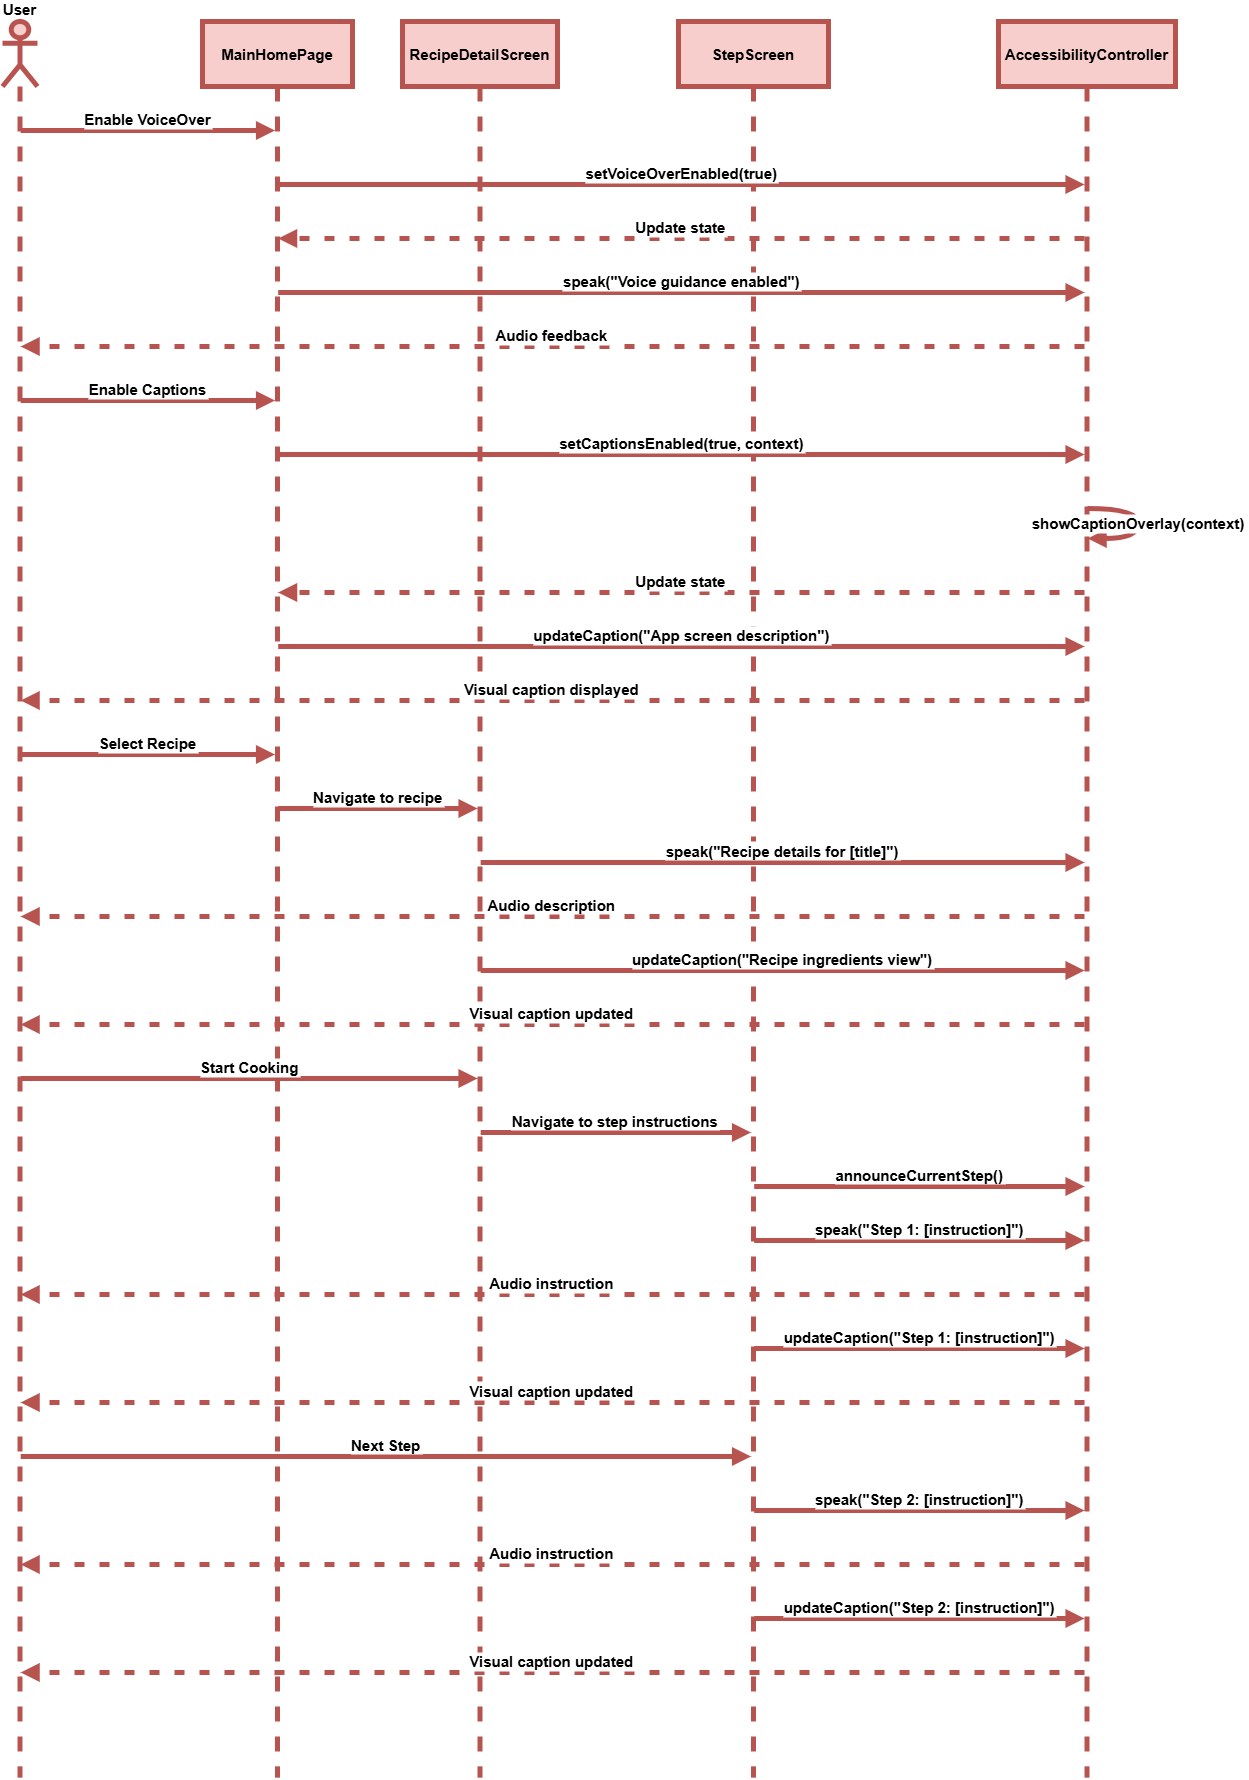

The diagram above was exported from draw.io. Its source (the exported page's mxGraphModel, read from the mxfile embedded in the PNG):
<mxGraphModel dx="1898" dy="1022" grid="0" gridSize="10" guides="0" tooltips="1" connect="1" arrows="1" fold="1" page="1" pageScale="1" pageWidth="827" pageHeight="1169" math="0" shadow="0">
  <root>
    <mxCell id="0" />
    <mxCell id="1" parent="0" />
    <mxCell id="5v8BdQj2G2eV0KmXg3UL-137" value="User" style="shape=umlLifeline;perimeter=lifelinePerimeter;whiteSpace=wrap;container=1;dropTarget=0;collapsible=0;recursiveResize=0;outlineConnect=0;portConstraint=eastwest;newEdgeStyle={&quot;edgeStyle&quot;:&quot;elbowEdgeStyle&quot;,&quot;elbow&quot;:&quot;vertical&quot;,&quot;curved&quot;:0,&quot;rounded&quot;:0};participant=umlActor;verticalAlign=bottom;labelPosition=center;verticalLabelPosition=top;align=center;size=65;fillColor=#f8cecc;strokeColor=#b85450;strokeWidth=5;fontSize=15;fontStyle=1" vertex="1" parent="1">
      <mxGeometry x="20" y="82" width="35" height="1756" as="geometry" />
    </mxCell>
    <mxCell id="5v8BdQj2G2eV0KmXg3UL-138" value="MainHomePage" style="shape=umlLifeline;perimeter=lifelinePerimeter;whiteSpace=wrap;container=1;dropTarget=0;collapsible=0;recursiveResize=0;outlineConnect=0;portConstraint=eastwest;newEdgeStyle={&quot;edgeStyle&quot;:&quot;elbowEdgeStyle&quot;,&quot;elbow&quot;:&quot;vertical&quot;,&quot;curved&quot;:0,&quot;rounded&quot;:0};size=65;fillColor=#f8cecc;strokeColor=#b85450;strokeWidth=5;fontSize=15;fontStyle=1" vertex="1" parent="1">
      <mxGeometry x="220" y="82" width="150" height="1756" as="geometry" />
    </mxCell>
    <mxCell id="5v8BdQj2G2eV0KmXg3UL-139" value="RecipeDetailScreen" style="shape=umlLifeline;perimeter=lifelinePerimeter;whiteSpace=wrap;container=1;dropTarget=0;collapsible=0;recursiveResize=0;outlineConnect=0;portConstraint=eastwest;newEdgeStyle={&quot;edgeStyle&quot;:&quot;elbowEdgeStyle&quot;,&quot;elbow&quot;:&quot;vertical&quot;,&quot;curved&quot;:0,&quot;rounded&quot;:0};size=65;fillColor=#f8cecc;strokeColor=#b85450;strokeWidth=5;fontSize=15;fontStyle=1" vertex="1" parent="1">
      <mxGeometry x="420" y="82" width="155" height="1756" as="geometry" />
    </mxCell>
    <mxCell id="5v8BdQj2G2eV0KmXg3UL-140" value="StepScreen" style="shape=umlLifeline;perimeter=lifelinePerimeter;whiteSpace=wrap;container=1;dropTarget=0;collapsible=0;recursiveResize=0;outlineConnect=0;portConstraint=eastwest;newEdgeStyle={&quot;edgeStyle&quot;:&quot;elbowEdgeStyle&quot;,&quot;elbow&quot;:&quot;vertical&quot;,&quot;curved&quot;:0,&quot;rounded&quot;:0};size=65;fillColor=#f8cecc;strokeColor=#b85450;strokeWidth=5;fontSize=15;fontStyle=1" vertex="1" parent="1">
      <mxGeometry x="696" y="82" width="150" height="1756" as="geometry" />
    </mxCell>
    <mxCell id="5v8BdQj2G2eV0KmXg3UL-141" value="AccessibilityController" style="shape=umlLifeline;perimeter=lifelinePerimeter;whiteSpace=wrap;container=1;dropTarget=0;collapsible=0;recursiveResize=0;outlineConnect=0;portConstraint=eastwest;newEdgeStyle={&quot;edgeStyle&quot;:&quot;elbowEdgeStyle&quot;,&quot;elbow&quot;:&quot;vertical&quot;,&quot;curved&quot;:0,&quot;rounded&quot;:0};size=65;fillColor=#f8cecc;strokeColor=#b85450;strokeWidth=5;fontSize=15;fontStyle=1" vertex="1" parent="1">
      <mxGeometry x="1016" y="82" width="177" height="1756" as="geometry" />
    </mxCell>
    <mxCell id="5v8BdQj2G2eV0KmXg3UL-142" value="Enable VoiceOver" style="verticalAlign=bottom;edgeStyle=elbowEdgeStyle;elbow=vertical;curved=0;rounded=0;endArrow=block;fillColor=#f8cecc;strokeColor=#b85450;strokeWidth=5;fontSize=15;fontStyle=1" edge="1" parent="1" source="5v8BdQj2G2eV0KmXg3UL-137" target="5v8BdQj2G2eV0KmXg3UL-138">
      <mxGeometry relative="1" as="geometry">
        <Array as="points">
          <mxPoint x="204" y="191" />
        </Array>
      </mxGeometry>
    </mxCell>
    <mxCell id="5v8BdQj2G2eV0KmXg3UL-143" value="setVoiceOverEnabled(true)" style="verticalAlign=bottom;edgeStyle=elbowEdgeStyle;elbow=vertical;curved=0;rounded=0;endArrow=block;fillColor=#f8cecc;strokeColor=#b85450;strokeWidth=5;fontSize=15;fontStyle=1" edge="1" parent="1" source="5v8BdQj2G2eV0KmXg3UL-138" target="5v8BdQj2G2eV0KmXg3UL-141">
      <mxGeometry relative="1" as="geometry">
        <Array as="points">
          <mxPoint x="708" y="245" />
        </Array>
      </mxGeometry>
    </mxCell>
    <mxCell id="5v8BdQj2G2eV0KmXg3UL-144" value="Update state" style="verticalAlign=bottom;edgeStyle=elbowEdgeStyle;elbow=vertical;curved=0;rounded=0;dashed=1;dashPattern=2 3;endArrow=block;fillColor=#f8cecc;strokeColor=#b85450;strokeWidth=5;fontSize=15;fontStyle=1" edge="1" parent="1" source="5v8BdQj2G2eV0KmXg3UL-141" target="5v8BdQj2G2eV0KmXg3UL-138">
      <mxGeometry relative="1" as="geometry">
        <Array as="points">
          <mxPoint x="711" y="299" />
        </Array>
      </mxGeometry>
    </mxCell>
    <mxCell id="5v8BdQj2G2eV0KmXg3UL-145" value="speak(&quot;Voice guidance enabled&quot;)" style="verticalAlign=bottom;edgeStyle=elbowEdgeStyle;elbow=vertical;curved=0;rounded=0;endArrow=block;fillColor=#f8cecc;strokeColor=#b85450;strokeWidth=5;fontSize=15;fontStyle=1" edge="1" parent="1" source="5v8BdQj2G2eV0KmXg3UL-138" target="5v8BdQj2G2eV0KmXg3UL-141">
      <mxGeometry relative="1" as="geometry">
        <Array as="points">
          <mxPoint x="708" y="353" />
        </Array>
      </mxGeometry>
    </mxCell>
    <mxCell id="5v8BdQj2G2eV0KmXg3UL-146" value="Audio feedback" style="verticalAlign=bottom;edgeStyle=elbowEdgeStyle;elbow=vertical;curved=0;rounded=0;dashed=1;dashPattern=2 3;endArrow=block;fillColor=#f8cecc;strokeColor=#b85450;strokeWidth=5;fontSize=15;fontStyle=1" edge="1" parent="1" source="5v8BdQj2G2eV0KmXg3UL-141" target="5v8BdQj2G2eV0KmXg3UL-137">
      <mxGeometry relative="1" as="geometry">
        <Array as="points">
          <mxPoint x="611" y="407" />
        </Array>
      </mxGeometry>
    </mxCell>
    <mxCell id="5v8BdQj2G2eV0KmXg3UL-147" value="Enable Captions" style="verticalAlign=bottom;edgeStyle=elbowEdgeStyle;elbow=vertical;curved=0;rounded=0;endArrow=block;fillColor=#f8cecc;strokeColor=#b85450;strokeWidth=5;fontSize=15;fontStyle=1" edge="1" parent="1" source="5v8BdQj2G2eV0KmXg3UL-137" target="5v8BdQj2G2eV0KmXg3UL-138">
      <mxGeometry relative="1" as="geometry">
        <Array as="points">
          <mxPoint x="204" y="461" />
        </Array>
      </mxGeometry>
    </mxCell>
    <mxCell id="5v8BdQj2G2eV0KmXg3UL-148" value="setCaptionsEnabled(true, context)" style="verticalAlign=bottom;edgeStyle=elbowEdgeStyle;elbow=vertical;curved=0;rounded=0;endArrow=block;fillColor=#f8cecc;strokeColor=#b85450;strokeWidth=5;fontSize=15;fontStyle=1" edge="1" parent="1" source="5v8BdQj2G2eV0KmXg3UL-138" target="5v8BdQj2G2eV0KmXg3UL-141">
      <mxGeometry relative="1" as="geometry">
        <Array as="points">
          <mxPoint x="708" y="515" />
        </Array>
      </mxGeometry>
    </mxCell>
    <mxCell id="5v8BdQj2G2eV0KmXg3UL-149" value="showCaptionOverlay(context)" style="curved=1;endArrow=block;rounded=0;fillColor=#f8cecc;strokeColor=#b85450;strokeWidth=5;fontSize=15;fontStyle=1" edge="1" parent="1" source="5v8BdQj2G2eV0KmXg3UL-141" target="5v8BdQj2G2eV0KmXg3UL-141">
      <mxGeometry relative="1" as="geometry">
        <Array as="points">
          <mxPoint x="1156" y="569" />
          <mxPoint x="1156" y="599" />
        </Array>
      </mxGeometry>
    </mxCell>
    <mxCell id="5v8BdQj2G2eV0KmXg3UL-150" value="Update state" style="verticalAlign=bottom;edgeStyle=elbowEdgeStyle;elbow=vertical;curved=0;rounded=0;dashed=1;dashPattern=2 3;endArrow=block;fillColor=#f8cecc;strokeColor=#b85450;strokeWidth=5;fontSize=15;fontStyle=1" edge="1" parent="1" source="5v8BdQj2G2eV0KmXg3UL-141" target="5v8BdQj2G2eV0KmXg3UL-138">
      <mxGeometry relative="1" as="geometry">
        <Array as="points">
          <mxPoint x="711" y="653" />
        </Array>
      </mxGeometry>
    </mxCell>
    <mxCell id="5v8BdQj2G2eV0KmXg3UL-151" value="updateCaption(&quot;App screen description&quot;)" style="verticalAlign=bottom;edgeStyle=elbowEdgeStyle;elbow=vertical;curved=0;rounded=0;endArrow=block;fillColor=#f8cecc;strokeColor=#b85450;strokeWidth=5;fontSize=15;fontStyle=1" edge="1" parent="1" source="5v8BdQj2G2eV0KmXg3UL-138" target="5v8BdQj2G2eV0KmXg3UL-141">
      <mxGeometry relative="1" as="geometry">
        <Array as="points">
          <mxPoint x="708" y="707" />
        </Array>
      </mxGeometry>
    </mxCell>
    <mxCell id="5v8BdQj2G2eV0KmXg3UL-152" value="Visual caption displayed" style="verticalAlign=bottom;edgeStyle=elbowEdgeStyle;elbow=vertical;curved=0;rounded=0;dashed=1;dashPattern=2 3;endArrow=block;fillColor=#f8cecc;strokeColor=#b85450;strokeWidth=5;fontSize=15;fontStyle=1" edge="1" parent="1" source="5v8BdQj2G2eV0KmXg3UL-141" target="5v8BdQj2G2eV0KmXg3UL-137">
      <mxGeometry relative="1" as="geometry">
        <Array as="points">
          <mxPoint x="611" y="761" />
        </Array>
      </mxGeometry>
    </mxCell>
    <mxCell id="5v8BdQj2G2eV0KmXg3UL-153" value="Select Recipe" style="verticalAlign=bottom;edgeStyle=elbowEdgeStyle;elbow=vertical;curved=0;rounded=0;endArrow=block;fillColor=#f8cecc;strokeColor=#b85450;strokeWidth=5;fontSize=15;fontStyle=1" edge="1" parent="1" source="5v8BdQj2G2eV0KmXg3UL-137" target="5v8BdQj2G2eV0KmXg3UL-138">
      <mxGeometry relative="1" as="geometry">
        <Array as="points">
          <mxPoint x="204" y="815" />
        </Array>
      </mxGeometry>
    </mxCell>
    <mxCell id="5v8BdQj2G2eV0KmXg3UL-154" value="Navigate to recipe" style="verticalAlign=bottom;edgeStyle=elbowEdgeStyle;elbow=vertical;curved=0;rounded=0;endArrow=block;fillColor=#f8cecc;strokeColor=#b85450;strokeWidth=5;fontSize=15;fontStyle=1" edge="1" parent="1" source="5v8BdQj2G2eV0KmXg3UL-138" target="5v8BdQj2G2eV0KmXg3UL-139">
      <mxGeometry relative="1" as="geometry">
        <Array as="points">
          <mxPoint x="405" y="869" />
        </Array>
      </mxGeometry>
    </mxCell>
    <mxCell id="5v8BdQj2G2eV0KmXg3UL-155" value="speak(&quot;Recipe details for [title]&quot;)" style="verticalAlign=bottom;edgeStyle=elbowEdgeStyle;elbow=vertical;curved=0;rounded=0;endArrow=block;fillColor=#f8cecc;strokeColor=#b85450;strokeWidth=5;fontSize=15;fontStyle=1" edge="1" parent="1" source="5v8BdQj2G2eV0KmXg3UL-139" target="5v8BdQj2G2eV0KmXg3UL-141">
      <mxGeometry relative="1" as="geometry">
        <Array as="points">
          <mxPoint x="810" y="923" />
        </Array>
      </mxGeometry>
    </mxCell>
    <mxCell id="5v8BdQj2G2eV0KmXg3UL-156" value="Audio description" style="verticalAlign=bottom;edgeStyle=elbowEdgeStyle;elbow=vertical;curved=0;rounded=0;dashed=1;dashPattern=2 3;endArrow=block;fillColor=#f8cecc;strokeColor=#b85450;strokeWidth=5;fontSize=15;fontStyle=1" edge="1" parent="1" source="5v8BdQj2G2eV0KmXg3UL-141" target="5v8BdQj2G2eV0KmXg3UL-137">
      <mxGeometry relative="1" as="geometry">
        <Array as="points">
          <mxPoint x="611" y="977" />
        </Array>
      </mxGeometry>
    </mxCell>
    <mxCell id="5v8BdQj2G2eV0KmXg3UL-157" value="updateCaption(&quot;Recipe ingredients view&quot;)" style="verticalAlign=bottom;edgeStyle=elbowEdgeStyle;elbow=vertical;curved=0;rounded=0;endArrow=block;fillColor=#f8cecc;strokeColor=#b85450;strokeWidth=5;fontSize=15;fontStyle=1" edge="1" parent="1" source="5v8BdQj2G2eV0KmXg3UL-139" target="5v8BdQj2G2eV0KmXg3UL-141">
      <mxGeometry relative="1" as="geometry">
        <Array as="points">
          <mxPoint x="810" y="1031" />
        </Array>
      </mxGeometry>
    </mxCell>
    <mxCell id="5v8BdQj2G2eV0KmXg3UL-158" value="Visual caption updated" style="verticalAlign=bottom;edgeStyle=elbowEdgeStyle;elbow=vertical;curved=0;rounded=0;dashed=1;dashPattern=2 3;endArrow=block;fillColor=#f8cecc;strokeColor=#b85450;strokeWidth=5;fontSize=15;fontStyle=1" edge="1" parent="1" source="5v8BdQj2G2eV0KmXg3UL-141" target="5v8BdQj2G2eV0KmXg3UL-137">
      <mxGeometry relative="1" as="geometry">
        <Array as="points">
          <mxPoint x="611" y="1085" />
        </Array>
      </mxGeometry>
    </mxCell>
    <mxCell id="5v8BdQj2G2eV0KmXg3UL-159" value="Start Cooking" style="verticalAlign=bottom;edgeStyle=elbowEdgeStyle;elbow=vertical;curved=0;rounded=0;endArrow=block;fillColor=#f8cecc;strokeColor=#b85450;strokeWidth=5;fontSize=15;fontStyle=1" edge="1" parent="1" source="5v8BdQj2G2eV0KmXg3UL-137" target="5v8BdQj2G2eV0KmXg3UL-139">
      <mxGeometry relative="1" as="geometry">
        <Array as="points">
          <mxPoint x="305" y="1139" />
        </Array>
      </mxGeometry>
    </mxCell>
    <mxCell id="5v8BdQj2G2eV0KmXg3UL-160" value="Navigate to step instructions" style="verticalAlign=bottom;edgeStyle=elbowEdgeStyle;elbow=vertical;curved=0;rounded=0;endArrow=block;fillColor=#f8cecc;strokeColor=#b85450;strokeWidth=5;fontSize=15;fontStyle=1" edge="1" parent="1" source="5v8BdQj2G2eV0KmXg3UL-139" target="5v8BdQj2G2eV0KmXg3UL-140">
      <mxGeometry relative="1" as="geometry">
        <Array as="points">
          <mxPoint x="643" y="1193" />
        </Array>
      </mxGeometry>
    </mxCell>
    <mxCell id="5v8BdQj2G2eV0KmXg3UL-161" value="announceCurrentStep()" style="verticalAlign=bottom;edgeStyle=elbowEdgeStyle;elbow=vertical;curved=0;rounded=0;endArrow=block;fillColor=#f8cecc;strokeColor=#b85450;strokeWidth=5;fontSize=15;fontStyle=1" edge="1" parent="1" source="5v8BdQj2G2eV0KmXg3UL-140" target="5v8BdQj2G2eV0KmXg3UL-141">
      <mxGeometry relative="1" as="geometry">
        <Array as="points">
          <mxPoint x="946" y="1247" />
        </Array>
      </mxGeometry>
    </mxCell>
    <mxCell id="5v8BdQj2G2eV0KmXg3UL-162" value="speak(&quot;Step 1: [instruction]&quot;)" style="verticalAlign=bottom;edgeStyle=elbowEdgeStyle;elbow=vertical;curved=0;rounded=0;endArrow=block;fillColor=#f8cecc;strokeColor=#b85450;strokeWidth=5;fontSize=15;fontStyle=1" edge="1" parent="1" source="5v8BdQj2G2eV0KmXg3UL-140" target="5v8BdQj2G2eV0KmXg3UL-141">
      <mxGeometry relative="1" as="geometry">
        <Array as="points">
          <mxPoint x="946" y="1301" />
        </Array>
      </mxGeometry>
    </mxCell>
    <mxCell id="5v8BdQj2G2eV0KmXg3UL-163" value="Audio instruction" style="verticalAlign=bottom;edgeStyle=elbowEdgeStyle;elbow=vertical;curved=0;rounded=0;dashed=1;dashPattern=2 3;endArrow=block;fillColor=#f8cecc;strokeColor=#b85450;strokeWidth=5;fontSize=15;fontStyle=1" edge="1" parent="1" source="5v8BdQj2G2eV0KmXg3UL-141" target="5v8BdQj2G2eV0KmXg3UL-137">
      <mxGeometry relative="1" as="geometry">
        <Array as="points">
          <mxPoint x="611" y="1355" />
        </Array>
      </mxGeometry>
    </mxCell>
    <mxCell id="5v8BdQj2G2eV0KmXg3UL-164" value="updateCaption(&quot;Step 1: [instruction]&quot;)" style="verticalAlign=bottom;edgeStyle=elbowEdgeStyle;elbow=vertical;curved=0;rounded=0;endArrow=block;fillColor=#f8cecc;strokeColor=#b85450;strokeWidth=5;fontSize=15;fontStyle=1" edge="1" parent="1" source="5v8BdQj2G2eV0KmXg3UL-140" target="5v8BdQj2G2eV0KmXg3UL-141">
      <mxGeometry relative="1" as="geometry">
        <Array as="points">
          <mxPoint x="946" y="1409" />
        </Array>
      </mxGeometry>
    </mxCell>
    <mxCell id="5v8BdQj2G2eV0KmXg3UL-165" value="Visual caption updated" style="verticalAlign=bottom;edgeStyle=elbowEdgeStyle;elbow=vertical;curved=0;rounded=0;dashed=1;dashPattern=2 3;endArrow=block;fillColor=#f8cecc;strokeColor=#b85450;strokeWidth=5;fontSize=15;fontStyle=1" edge="1" parent="1" source="5v8BdQj2G2eV0KmXg3UL-141" target="5v8BdQj2G2eV0KmXg3UL-137">
      <mxGeometry relative="1" as="geometry">
        <Array as="points">
          <mxPoint x="611" y="1463" />
        </Array>
      </mxGeometry>
    </mxCell>
    <mxCell id="5v8BdQj2G2eV0KmXg3UL-166" value="Next Step" style="verticalAlign=bottom;edgeStyle=elbowEdgeStyle;elbow=vertical;curved=0;rounded=0;endArrow=block;fillColor=#f8cecc;strokeColor=#b85450;strokeWidth=5;fontSize=15;fontStyle=1" edge="1" parent="1" source="5v8BdQj2G2eV0KmXg3UL-137" target="5v8BdQj2G2eV0KmXg3UL-140">
      <mxGeometry relative="1" as="geometry">
        <Array as="points">
          <mxPoint x="441" y="1517" />
        </Array>
      </mxGeometry>
    </mxCell>
    <mxCell id="5v8BdQj2G2eV0KmXg3UL-167" value="speak(&quot;Step 2: [instruction]&quot;)" style="verticalAlign=bottom;edgeStyle=elbowEdgeStyle;elbow=vertical;curved=0;rounded=0;endArrow=block;fillColor=#f8cecc;strokeColor=#b85450;strokeWidth=5;fontSize=15;fontStyle=1" edge="1" parent="1" source="5v8BdQj2G2eV0KmXg3UL-140" target="5v8BdQj2G2eV0KmXg3UL-141">
      <mxGeometry relative="1" as="geometry">
        <Array as="points">
          <mxPoint x="946" y="1571" />
        </Array>
      </mxGeometry>
    </mxCell>
    <mxCell id="5v8BdQj2G2eV0KmXg3UL-168" value="Audio instruction" style="verticalAlign=bottom;edgeStyle=elbowEdgeStyle;elbow=vertical;curved=0;rounded=0;dashed=1;dashPattern=2 3;endArrow=block;fillColor=#f8cecc;strokeColor=#b85450;strokeWidth=5;fontSize=15;fontStyle=1" edge="1" parent="1" source="5v8BdQj2G2eV0KmXg3UL-141" target="5v8BdQj2G2eV0KmXg3UL-137">
      <mxGeometry relative="1" as="geometry">
        <Array as="points">
          <mxPoint x="611" y="1625" />
        </Array>
      </mxGeometry>
    </mxCell>
    <mxCell id="5v8BdQj2G2eV0KmXg3UL-169" value="updateCaption(&quot;Step 2: [instruction]&quot;)" style="verticalAlign=bottom;edgeStyle=elbowEdgeStyle;elbow=vertical;curved=0;rounded=0;endArrow=block;fillColor=#f8cecc;strokeColor=#b85450;strokeWidth=5;fontSize=15;fontStyle=1" edge="1" parent="1" source="5v8BdQj2G2eV0KmXg3UL-140" target="5v8BdQj2G2eV0KmXg3UL-141">
      <mxGeometry relative="1" as="geometry">
        <Array as="points">
          <mxPoint x="946" y="1679" />
        </Array>
      </mxGeometry>
    </mxCell>
    <mxCell id="5v8BdQj2G2eV0KmXg3UL-170" value="Visual caption updated" style="verticalAlign=bottom;edgeStyle=elbowEdgeStyle;elbow=vertical;curved=0;rounded=0;dashed=1;dashPattern=2 3;endArrow=block;fillColor=#f8cecc;strokeColor=#b85450;strokeWidth=5;fontSize=15;fontStyle=1" edge="1" parent="1" source="5v8BdQj2G2eV0KmXg3UL-141" target="5v8BdQj2G2eV0KmXg3UL-137">
      <mxGeometry relative="1" as="geometry">
        <Array as="points">
          <mxPoint x="611" y="1733" />
        </Array>
      </mxGeometry>
    </mxCell>
  </root>
</mxGraphModel>